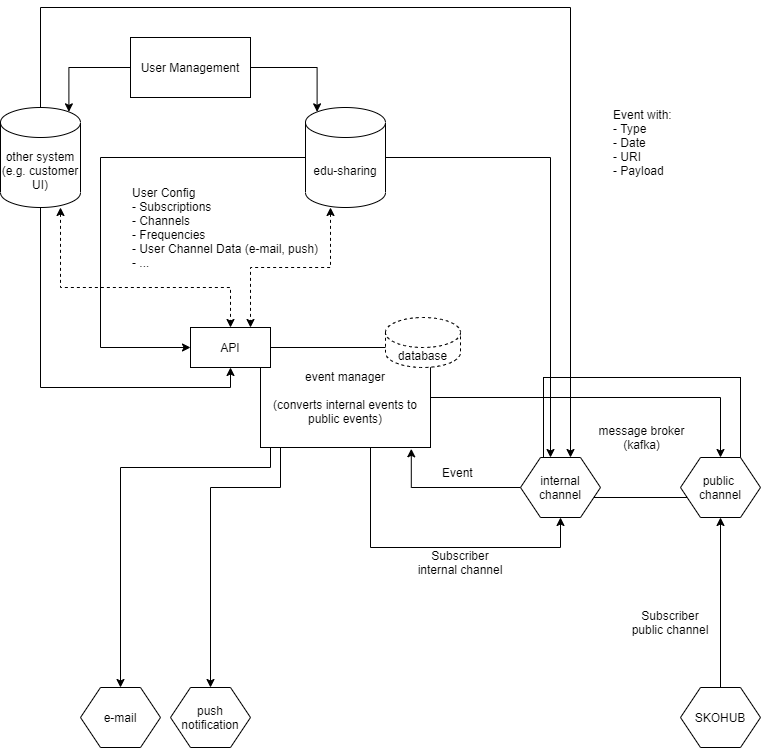

The diagram above was exported from draw.io. Its source (the exported page's mxGraphModel, read from the mxfile embedded in the PNG):
<mxGraphModel dx="2942" dy="1122" grid="0" gridSize="10" guides="1" tooltips="1" connect="1" arrows="1" fold="1" page="1" pageScale="1" pageWidth="827" pageHeight="1169" math="0" shadow="0">
  <root>
    <mxCell id="0" />
    <mxCell id="1" parent="0" />
    <mxCell id="52nZj7kBK2cacvAnUq50-26" style="edgeStyle=orthogonalEdgeStyle;rounded=0;orthogonalLoop=1;jettySize=auto;html=1;entryX=0.75;entryY=0;entryDx=0;entryDy=0;startArrow=classic;startFill=1;dashed=1;" parent="1" source="52nZj7kBK2cacvAnUq50-1" target="52nZj7kBK2cacvAnUq50-25" edge="1">
      <mxGeometry relative="1" as="geometry">
        <Array as="points">
          <mxPoint x="352" y="289" />
          <mxPoint x="272" y="289" />
        </Array>
      </mxGeometry>
    </mxCell>
    <mxCell id="52nZj7kBK2cacvAnUq50-30" style="edgeStyle=orthogonalEdgeStyle;rounded=0;orthogonalLoop=1;jettySize=auto;html=1;entryX=0;entryY=0.5;entryDx=0;entryDy=0;startArrow=none;startFill=0;" parent="1" source="52nZj7kBK2cacvAnUq50-1" target="52nZj7kBK2cacvAnUq50-25" edge="1">
      <mxGeometry relative="1" as="geometry">
        <Array as="points">
          <mxPoint x="122" y="179" />
          <mxPoint x="122" y="369" />
        </Array>
      </mxGeometry>
    </mxCell>
    <mxCell id="52nZj7kBK2cacvAnUq50-1" value="edu-sharing" style="shape=cylinder3;whiteSpace=wrap;html=1;boundedLbl=1;backgroundOutline=1;size=15;" parent="1" vertex="1">
      <mxGeometry x="327" y="129" width="80" height="100" as="geometry" />
    </mxCell>
    <mxCell id="52nZj7kBK2cacvAnUq50-27" style="edgeStyle=orthogonalEdgeStyle;rounded=0;orthogonalLoop=1;jettySize=auto;html=1;entryX=0.5;entryY=1;entryDx=0;entryDy=0;startArrow=none;startFill=0;" parent="1" source="52nZj7kBK2cacvAnUq50-4" target="52nZj7kBK2cacvAnUq50-25" edge="1">
      <mxGeometry relative="1" as="geometry">
        <Array as="points">
          <mxPoint x="62" y="409" />
          <mxPoint x="252" y="409" />
        </Array>
      </mxGeometry>
    </mxCell>
    <mxCell id="52nZj7kBK2cacvAnUq50-36" style="edgeStyle=orthogonalEdgeStyle;rounded=0;orthogonalLoop=1;jettySize=auto;html=1;entryX=0.5;entryY=0;entryDx=0;entryDy=0;startArrow=classic;startFill=1;dashed=1;" parent="1" source="52nZj7kBK2cacvAnUq50-4" target="52nZj7kBK2cacvAnUq50-25" edge="1">
      <mxGeometry relative="1" as="geometry">
        <Array as="points">
          <mxPoint x="82" y="309" />
          <mxPoint x="252" y="309" />
        </Array>
      </mxGeometry>
    </mxCell>
    <mxCell id="52nZj7kBK2cacvAnUq50-4" value="other system&lt;br&gt;(e.g. customer UI)" style="shape=cylinder3;whiteSpace=wrap;html=1;boundedLbl=1;backgroundOutline=1;size=15;" parent="1" vertex="1">
      <mxGeometry x="22" y="129" width="80" height="100" as="geometry" />
    </mxCell>
    <mxCell id="52nZj7kBK2cacvAnUq50-6" value="message broker&lt;br&gt;(kafka)" style="rounded=0;whiteSpace=wrap;html=1;" parent="1" vertex="1">
      <mxGeometry x="565" y="399" width="197" height="120" as="geometry" />
    </mxCell>
    <mxCell id="52nZj7kBK2cacvAnUq50-8" value="Event with:&lt;br&gt;- Type&lt;br&gt;- Date&lt;br&gt;- URI&lt;br&gt;- Payload" style="text;html=1;strokeColor=none;fillColor=none;align=left;verticalAlign=middle;whiteSpace=wrap;rounded=0;" parent="1" vertex="1">
      <mxGeometry x="633" y="129" width="146" height="70" as="geometry" />
    </mxCell>
    <mxCell id="52nZj7kBK2cacvAnUq50-10" value="User Config&lt;br&gt;- Subscriptions&lt;br&gt;- Channels&lt;br&gt;- Frequencies&lt;br&gt;- User Channel Data (e-mail, push)&lt;br&gt;- ..." style="text;html=1;strokeColor=none;fillColor=none;align=left;verticalAlign=middle;whiteSpace=wrap;rounded=0;" parent="1" vertex="1">
      <mxGeometry x="152" y="209" width="200" height="80" as="geometry" />
    </mxCell>
    <mxCell id="52nZj7kBK2cacvAnUq50-22" style="edgeStyle=orthogonalEdgeStyle;rounded=0;orthogonalLoop=1;jettySize=auto;html=1;entryX=0.5;entryY=0;entryDx=0;entryDy=0;startArrow=none;startFill=0;" parent="1" source="52nZj7kBK2cacvAnUq50-12" target="52nZj7kBK2cacvAnUq50-21" edge="1">
      <mxGeometry relative="1" as="geometry">
        <Array as="points">
          <mxPoint x="292" y="489" />
          <mxPoint x="142" y="489" />
        </Array>
      </mxGeometry>
    </mxCell>
    <mxCell id="52nZj7kBK2cacvAnUq50-24" style="edgeStyle=orthogonalEdgeStyle;rounded=0;orthogonalLoop=1;jettySize=auto;html=1;entryX=0.5;entryY=0;entryDx=0;entryDy=0;startArrow=none;startFill=0;" parent="1" source="52nZj7kBK2cacvAnUq50-12" target="52nZj7kBK2cacvAnUq50-23" edge="1">
      <mxGeometry relative="1" as="geometry">
        <Array as="points">
          <mxPoint x="302" y="509" />
          <mxPoint x="232" y="509" />
        </Array>
      </mxGeometry>
    </mxCell>
    <mxCell id="52nZj7kBK2cacvAnUq50-45" style="edgeStyle=orthogonalEdgeStyle;rounded=0;orthogonalLoop=1;jettySize=auto;html=1;entryX=0.5;entryY=1;entryDx=0;entryDy=0;startArrow=none;startFill=0;" parent="1" source="52nZj7kBK2cacvAnUq50-12" target="52nZj7kBK2cacvAnUq50-44" edge="1">
      <mxGeometry relative="1" as="geometry">
        <Array as="points">
          <mxPoint x="392" y="569" />
          <mxPoint x="582" y="569" />
        </Array>
      </mxGeometry>
    </mxCell>
    <mxCell id="52nZj7kBK2cacvAnUq50-48" style="edgeStyle=orthogonalEdgeStyle;rounded=0;orthogonalLoop=1;jettySize=auto;html=1;startArrow=none;startFill=0;" parent="1" source="52nZj7kBK2cacvAnUq50-12" target="52nZj7kBK2cacvAnUq50-38" edge="1">
      <mxGeometry relative="1" as="geometry">
        <Array as="points">
          <mxPoint x="742" y="419" />
        </Array>
      </mxGeometry>
    </mxCell>
    <mxCell id="52nZj7kBK2cacvAnUq50-12" value="event manager&lt;br&gt;&lt;br&gt;(converts internal events to public events)" style="rounded=0;whiteSpace=wrap;html=1;" parent="1" vertex="1">
      <mxGeometry x="282" y="369" width="170" height="100" as="geometry" />
    </mxCell>
    <mxCell id="52nZj7kBK2cacvAnUq50-17" value="Subscriber&lt;br&gt;internal channel" style="text;html=1;strokeColor=none;fillColor=none;align=center;verticalAlign=middle;whiteSpace=wrap;rounded=0;" parent="1" vertex="1">
      <mxGeometry x="432" y="569" width="100" height="30" as="geometry" />
    </mxCell>
    <mxCell id="52nZj7kBK2cacvAnUq50-19" value="Event" style="text;html=1;strokeColor=none;fillColor=none;align=left;verticalAlign=middle;whiteSpace=wrap;rounded=0;" parent="1" vertex="1">
      <mxGeometry x="462" y="484" width="60" height="20" as="geometry" />
    </mxCell>
    <mxCell id="52nZj7kBK2cacvAnUq50-20" value="database" style="shape=cylinder3;whiteSpace=wrap;html=1;boundedLbl=1;backgroundOutline=1;size=15;dashed=1;" parent="1" vertex="1">
      <mxGeometry x="407" y="339" width="75" height="50" as="geometry" />
    </mxCell>
    <mxCell id="52nZj7kBK2cacvAnUq50-21" value="e-mail" style="shape=hexagon;perimeter=hexagonPerimeter2;whiteSpace=wrap;html=1;fixedSize=1;" parent="1" vertex="1">
      <mxGeometry x="102" y="709" width="80" height="60" as="geometry" />
    </mxCell>
    <mxCell id="52nZj7kBK2cacvAnUq50-23" value="push notification" style="shape=hexagon;perimeter=hexagonPerimeter2;whiteSpace=wrap;html=1;fixedSize=1;" parent="1" vertex="1">
      <mxGeometry x="192" y="709" width="80" height="60" as="geometry" />
    </mxCell>
    <mxCell id="52nZj7kBK2cacvAnUq50-25" value="API" style="rounded=0;whiteSpace=wrap;html=1;" parent="1" vertex="1">
      <mxGeometry x="212" y="349" width="80" height="40" as="geometry" />
    </mxCell>
    <mxCell id="52nZj7kBK2cacvAnUq50-34" style="edgeStyle=orthogonalEdgeStyle;rounded=0;orthogonalLoop=1;jettySize=auto;html=1;entryX=0.145;entryY=0;entryDx=0;entryDy=4.35;entryPerimeter=0;startArrow=none;startFill=0;" parent="1" source="52nZj7kBK2cacvAnUq50-33" target="52nZj7kBK2cacvAnUq50-1" edge="1">
      <mxGeometry relative="1" as="geometry" />
    </mxCell>
    <mxCell id="52nZj7kBK2cacvAnUq50-35" style="edgeStyle=orthogonalEdgeStyle;rounded=0;orthogonalLoop=1;jettySize=auto;html=1;entryX=0.855;entryY=0;entryDx=0;entryDy=4.35;entryPerimeter=0;startArrow=none;startFill=0;" parent="1" source="52nZj7kBK2cacvAnUq50-33" target="52nZj7kBK2cacvAnUq50-4" edge="1">
      <mxGeometry relative="1" as="geometry" />
    </mxCell>
    <mxCell id="52nZj7kBK2cacvAnUq50-33" value="User Management" style="rounded=0;whiteSpace=wrap;html=1;" parent="1" vertex="1">
      <mxGeometry x="152" y="59" width="120" height="60" as="geometry" />
    </mxCell>
    <mxCell id="52nZj7kBK2cacvAnUq50-38" value="public &lt;br&gt;channel" style="shape=hexagon;perimeter=hexagonPerimeter2;whiteSpace=wrap;html=1;fixedSize=1;" parent="1" vertex="1">
      <mxGeometry x="702" y="479" width="80" height="60" as="geometry" />
    </mxCell>
    <mxCell id="52nZj7kBK2cacvAnUq50-46" style="edgeStyle=orthogonalEdgeStyle;rounded=0;orthogonalLoop=1;jettySize=auto;html=1;startArrow=none;startFill=0;" parent="1" source="52nZj7kBK2cacvAnUq50-40" target="52nZj7kBK2cacvAnUq50-38" edge="1">
      <mxGeometry relative="1" as="geometry" />
    </mxCell>
    <mxCell id="52nZj7kBK2cacvAnUq50-40" value="SKOHUB" style="shape=hexagon;perimeter=hexagonPerimeter2;whiteSpace=wrap;html=1;fixedSize=1;" parent="1" vertex="1">
      <mxGeometry x="702" y="709" width="80" height="60" as="geometry" />
    </mxCell>
    <mxCell id="52nZj7kBK2cacvAnUq50-43" value="Subscriber&lt;br&gt;public channel" style="text;html=1;strokeColor=none;fillColor=none;align=center;verticalAlign=middle;whiteSpace=wrap;rounded=0;" parent="1" vertex="1">
      <mxGeometry x="642" y="629" width="100" height="30" as="geometry" />
    </mxCell>
    <mxCell id="52nZj7kBK2cacvAnUq50-47" style="edgeStyle=orthogonalEdgeStyle;rounded=0;orthogonalLoop=1;jettySize=auto;html=1;entryX=0.887;entryY=1.013;entryDx=0;entryDy=0;entryPerimeter=0;startArrow=none;startFill=0;" parent="1" source="52nZj7kBK2cacvAnUq50-44" target="52nZj7kBK2cacvAnUq50-12" edge="1">
      <mxGeometry relative="1" as="geometry" />
    </mxCell>
    <mxCell id="52nZj7kBK2cacvAnUq50-44" value="internal&lt;br&gt;channel" style="shape=hexagon;perimeter=hexagonPerimeter2;whiteSpace=wrap;html=1;fixedSize=1;" parent="1" vertex="1">
      <mxGeometry x="542" y="479" width="80" height="60" as="geometry" />
    </mxCell>
    <mxCell id="52nZj7kBK2cacvAnUq50-15" style="edgeStyle=orthogonalEdgeStyle;rounded=0;orthogonalLoop=1;jettySize=auto;html=1;startArrow=none;startFill=0;" parent="1" source="52nZj7kBK2cacvAnUq50-1" target="52nZj7kBK2cacvAnUq50-44" edge="1">
      <mxGeometry relative="1" as="geometry">
        <Array as="points">
          <mxPoint x="572" y="179" />
        </Array>
      </mxGeometry>
    </mxCell>
    <mxCell id="52nZj7kBK2cacvAnUq50-29" style="edgeStyle=orthogonalEdgeStyle;rounded=0;orthogonalLoop=1;jettySize=auto;html=1;startArrow=none;startFill=0;entryX=0.625;entryY=0;entryDx=0;entryDy=0;" parent="1" source="52nZj7kBK2cacvAnUq50-4" target="52nZj7kBK2cacvAnUq50-44" edge="1">
      <mxGeometry relative="1" as="geometry">
        <mxPoint x="662" y="369" as="targetPoint" />
        <Array as="points">
          <mxPoint x="62" y="29" />
          <mxPoint x="592" y="29" />
        </Array>
      </mxGeometry>
    </mxCell>
  </root>
</mxGraphModel>